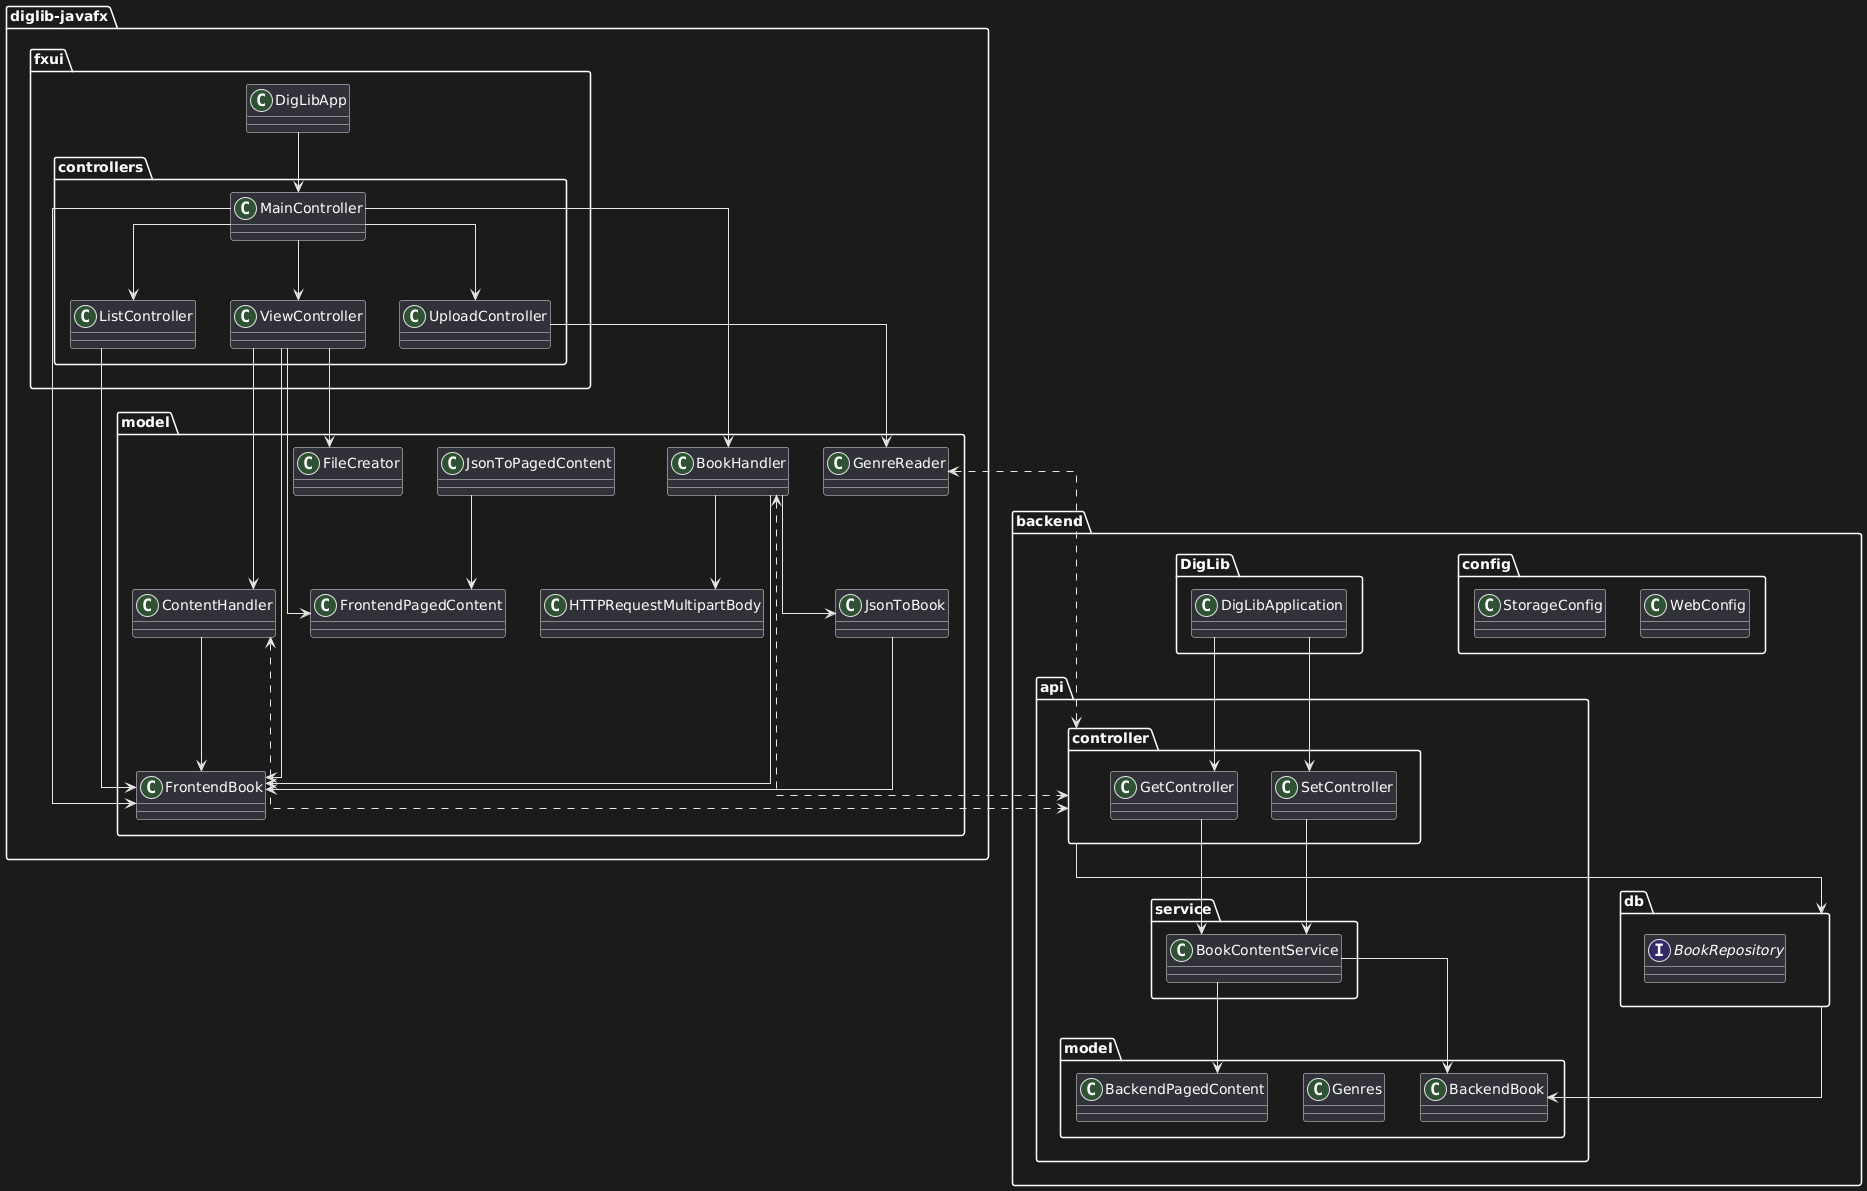

The diagram above was rendered by PlantUML. Its source (embedded in the PNG):
@startuml
skinparam componentStyle uml2
skinparam linetype ortho

' Frontend Package
package "diglib-javafx" {
    package "fxui" {
        class DigLibApp
        package "controllers" {
            class MainController
            class ListController
            class UploadController
            class ViewController
        }
    }
    
    package "model" {
        class BookHandler
        class ContentHandler
        class FileCreator
        class GenreReader
        class HTTPRequestMultipartBody
        class JsonToBook
        class JsonToPagedContent
        class FrontendBook
        class FrontendPagedContent
    }
}

' Backend Package
package "backend" {
    package "DigLib" {
        class DigLibApplication
    }
    
    package "api" {
        package "controller" {
            class GetController
            class SetController
        }
        package "model" {
            class BackendBook
            class Genres
            class BackendPagedContent
        }
        package "service" {
            class BookContentService
        }
    }
    
    package "config" {
        class StorageConfig
        class WebConfig
    }
    
    package "db" {
        interface BookRepository
    }
}

' Frontend Internal Dependencies
MainController --> ListController
MainController --> UploadController
MainController --> ViewController
DigLibApp --> MainController

ListController --> FrontendBook
MainController --> FrontendBook
MainController --> BookHandler
UploadController --> GenreReader
ViewController --> FrontendBook
ViewController --> ContentHandler
ViewController --> FileCreator
ViewController --> FrontendPagedContent

BookHandler --> FrontendBook
BookHandler --> HTTPRequestMultipartBody
BookHandler --> JsonToBook
ContentHandler --> FrontendBook
JsonToBook --> FrontendBook
JsonToPagedContent --> FrontendPagedContent

' Backend Internal Dependencies
DigLibApplication --> GetController
DigLibApplication --> SetController
GetController --> BookContentService
SetController --> BookContentService
controller--> db

BookContentService --> BackendBook
BookContentService --> BackendPagedContent
db--> BackendBook

' API Communication 
BookHandler <..> controller
ContentHandler<..> controller
GenreReader<..> controller
@enduml